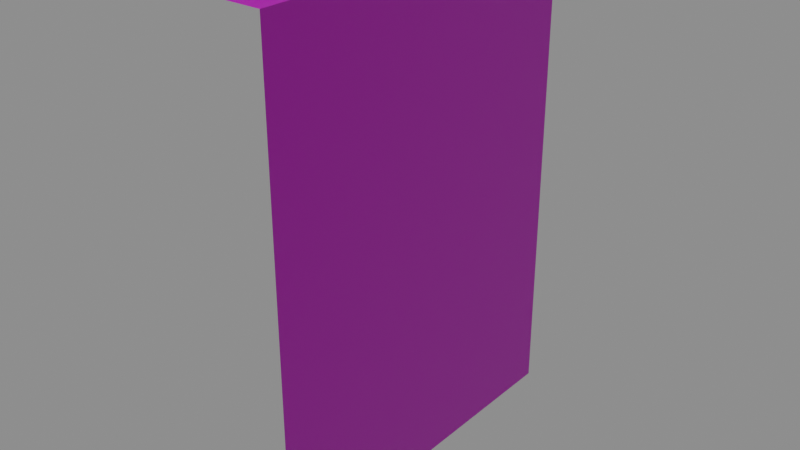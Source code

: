 # Source: OneSideWall_Size_3.blend  (saved by Blender 2.90.8; exported with 4.5.12 LTS)
import bpy
from mathutils import Matrix  # noqa: F401  (used for matrix-valued properties, if any)

bpy.ops.wm.read_factory_settings(use_empty=True)
scene = bpy.context.scene
scene.name = 'Scene'

# ---- images (referenced by path relative to the original .blend; pixels are not part of the script)
import os
ASSET_DIR = os.environ.get("B2B_ASSET_DIR", "")  # directory of the original .blend (textures are referenced by path, not embedded)
HERE = os.path.dirname(os.path.abspath(__file__))  # packed textures are extracted next to this script under _unpacked/

def load_image(name, relpath, width, height, colorspace="sRGB"):
    """Load a texture the original file referenced (path relative to the .blend, or extracted next to this script)."""
    p = next((c for c in (os.path.join(HERE, relpath), os.path.join(ASSET_DIR, relpath)) if relpath and os.path.exists(c)), "")
    if p:
        img = bpy.data.images.load(p, check_existing=True)
        img.name = name
    else:  # same state as the original file: an image datablock whose file is absent (Cycles renders it pink)
        img = bpy.data.images.new(name, width, height)
        img.source = "FILE"
        img.filepath = "//" + (relpath or name)
    img.colorspace_settings.name = colorspace
    return img
img_ambwall_png_001 = load_image('AmbWall.png.001', 'AmbWall.png', 1024, 1024, 'sRGB')
img_normwall_png = load_image('NormWall.png', 'NormWall.png', 1024, 1024, 'Non-Color')

# ---- materials (node trees are filled in below, after node groups)
mat_material_007 = bpy.data.materials.new('Material.007')

# ---- material node trees
mat_material_007.use_nodes = True; mat_material_007.node_tree.nodes.clear()
_N = mat_material_007.node_tree.nodes; _L = mat_material_007.node_tree.links
n0 = _N.new('ShaderNodeBsdfPrincipled'); n0.name = 'Principled BSDF'; n0.location = (10, 300)
n0.distribution = 'GGX'
n0.subsurface_method = 'BURLEY'
n0.inputs[3].default_value = 1.45
n0.inputs[27].default_value = (0.0, 0.0, 0.0, 1.0)
n0.inputs[28].default_value = 1.0
n1 = _N.new('ShaderNodeOutputMaterial'); n1.name = 'Material Output'; n1.location = (300, 300)
n2 = _N.new('ShaderNodeTexImage'); n2.name = 'Image Texture'; n2.location = (-426, 328)
n2.image = img_ambwall_png_001
n3 = _N.new('ShaderNodeTexImage'); n3.name = 'Image Texture.001'; n3.location = (-661, -267)
n3.image = img_normwall_png
n4 = _N.new('ShaderNodeNormalMap'); n4.name = 'Normal Map'; n4.location = (-284, -202)
_L.new(n0.outputs[0], n1.inputs[0])
_L.new(n2.outputs[0], n0.inputs[0])
_L.new(n3.outputs[0], n4.inputs[1])
_L.new(n4.outputs[0], n0.inputs[5])
n1.is_active_output = True

# ---- world
world_world = bpy.data.worlds.new('World'); scene.world = world_world
world_world.use_nodes = True; world_world.node_tree.nodes.clear()
_N = world_world.node_tree.nodes; _L = world_world.node_tree.links
n0 = _N.new('ShaderNodeOutputWorld'); n0.name = 'World Output'; n0.location = (300, 300)
n1 = _N.new('ShaderNodeBackground'); n1.name = 'Background'; n1.location = (10, 300)
n1.inputs[0].default_value = (0.2414, 0.2414, 0.2414, 1.0)
_L.new(n1.outputs[0], n0.inputs[0])
n0.is_active_output = True
world_world.color = (0.05088, 0.05088, 0.05088)
world_world.use_sun_shadow = False
world_world.sun_shadow_jitter_overblur = 0.0

# ---- meshes
me_plane_002 = bpy.data.meshes.new('Plane.002')
me_plane_002.from_pydata([(1.192e-07, -3.0, 0.0), (0.0, 0.0, 0.0), (4.768e-07, -3.0, 3.752), (4.768e-07, -3.0, 3.336), (4.768e-07, -3.0, 2.919), (3.576e-07, -3.0, 2.502), (3.576e-07, -3.0, 2.085), (3.576e-07, -3.0, 1.668), (2.384e-07, -3.0, 1.251), (2.384e-07, -3.0, 0.8339), (1.192e-07, -3.0, 0.4169), (0.0, 0.0, 0.4169), (1.192e-07, 0.0, 0.8339), (1.192e-07, 0.0, 1.251), (2.384e-07, 0.0, 1.668), (2.384e-07, 0.0, 2.085), (2.384e-07, 0.0, 2.502), (3.576e-07, 0.0, 2.919), (3.576e-07, 0.0, 3.336), (3.576e-07, 0.0, 3.752), (-0.5, -3.0, 4.0), (-0.5, 0.0, 4.0), (3.576e-07, 0.0, 4.0), (4.768e-07, -3.0, 4.0), (1.192e-07, -1.5, 0.0), (1.192e-07, -1.5, 0.4169), (2.384e-07, -1.5, 0.8339), (2.384e-07, -1.5, 1.251), (3.576e-07, -1.5, 1.668), (3.576e-07, -1.5, 2.085), (3.576e-07, -1.5, 2.502), (4.768e-07, -1.5, 2.919), (4.768e-07, -1.5, 3.336), (4.768e-07, -1.5, 3.752), (4.768e-07, -1.5, 4.0), (-0.5, -1.5, 4.0), (1.192e-07, -1.792, 0.4169), (2.384e-07, -1.792, 0.8339), (2.384e-07, -1.792, 1.251), (3.576e-07, -1.792, 1.668), (3.576e-07, -1.792, 2.085), (3.576e-07, -1.792, 2.502), (4.768e-07, -1.792, 2.919), (4.768e-07, -1.792, 3.336), (4.768e-07, -1.792, 3.752), (-0.5, -1.792, 4.0), (1.192e-07, -1.792, 0.0), (4.768e-07, -1.792, 4.0), (0.0, -1.212, 0.0), (3.576e-07, -1.212, 4.0), (0.0, -1.212, 0.4169), (1.192e-07, -1.212, 0.8339), (1.192e-07, -1.212, 1.251), (2.384e-07, -1.212, 1.668), (2.384e-07, -1.212, 2.085), (2.384e-07, -1.212, 2.502), (3.576e-07, -1.212, 2.919), (3.576e-07, -1.212, 3.336), (3.576e-07, -1.212, 3.752), (-0.5, -1.212, 4.0)], [], [(48, 1, 11, 50), (50, 11, 12, 51), (51, 12, 13, 52), (52, 13, 14, 53), (53, 14, 15, 54), (54, 15, 16, 55), (55, 16, 17, 56), (56, 17, 18, 57), (57, 18, 19, 58), (49, 22, 21, 59), (58, 19, 22, 49), (44, 33, 34, 47), (47, 34, 35, 45), (43, 32, 33, 44), (42, 31, 32, 43), (41, 30, 31, 42), (40, 29, 30, 41), (39, 28, 29, 40), (38, 27, 28, 39), (37, 26, 27, 38), (36, 25, 26, 37), (46, 24, 25, 36), (0, 46, 36, 10), (10, 36, 37, 9), (9, 37, 38, 8), (8, 38, 39, 7), (7, 39, 40, 6), (6, 40, 41, 5), (5, 41, 42, 4), (4, 42, 43, 3), (3, 43, 44, 2), (23, 47, 45, 20), (2, 44, 47, 23), (33, 58, 49, 34), (34, 49, 59, 35), (32, 57, 58, 33), (31, 56, 57, 32), (30, 55, 56, 31), (29, 54, 55, 30), (28, 53, 54, 29), (27, 52, 53, 28), (26, 51, 52, 27), (25, 50, 51, 26), (24, 48, 50, 25)])
me_plane_002.polygons.foreach_set('use_smooth', [True] * 44)
_k = set([(22, 49), (23, 47), (34, 47), (34, 49)])
me_plane_002.attributes.new('sharp_edge', 'BOOLEAN', 'EDGE').data.foreach_set('value', [ (min(e.vertices), max(e.vertices)) in _k for e in me_plane_002.edges])
_uv = me_plane_002.uv_layers.new(name='UVMap')
_uv.uv.foreach_set('vector', [0.8506, 3.725e-08, 1.0, 2.98e-08, 1.0, 0.102, 0.8506, 0.102, 0.8506, 0.102, 1.0, 0.102, 1.0, 0.203, 0.8506, 0.203, 0.8506, 0.203, 1.0, 0.203, 1.0, 0.305, 0.8506, 0.305, 0.8506, 0.305, 1.0, 0.305, 1.0, 0.406, 0.8506, 0.406, 0.8506, 0.406, 1.0, 0.406, 1.0, 0.508, 0.8506, 0.508, 0.8506, 0.508, 1.0, 0.508, 1.0, 0.61, 0.8506, 0.61, 0.8506, 0.61, 1.0, 0.61, 1.0, 0.711, 0.8506, 0.711, 0.8506, 0.711, 1.0, 0.711, 1.0, 0.813, 0.8506, 0.813, 0.8506, 0.813, 1.0, 0.813, 1.0, 0.914, 0.8506, 0.914, 0.8875, 0.985, 1.0, 0.985, 1.0, 1.0, 0.8875, 1.0, 0.8972, 0.914, 1.0, 0.914, 1.0, 0.985, 0.8972, 0.985, 0.8003, 0.914, 0.8592, 0.914, 0.8592, 0.985, 0.8003, 0.985, 0.8014, 0.985, 0.8495, 0.985, 0.8495, 1.0, 0.8014, 1.0, 0.1506, 0.813, 0.1987, 0.813, 0.1987, 0.914, 0.1506, 0.914, 0.6523, 0.711, 0.7005, 0.711, 0.7005, 0.813, 0.6523, 0.813, 0.1506, 0.61, 0.1987, 0.61, 0.1987, 0.711, 0.1506, 0.711, 0.6504, 0.508, 0.6985, 0.508, 0.6985, 0.61, 0.6504, 0.61, 0.1506, 0.406, 0.1987, 0.406, 0.1987, 0.508, 0.1506, 0.508, 0.5511, 0.305, 0.5992, 0.305, 0.5992, 0.406, 0.5511, 0.406, 0.1506, 0.203, 0.1987, 0.203, 0.1987, 0.305, 0.1506, 0.305, 0.5531, 0.102, 0.6012, 0.102, 0.6012, 0.203, 0.5531, 0.203, 0.1506, 2.98e-08, 0.1987, 2.98e-08, 0.1987, 0.102, 0.1506, 0.102, -4.877e-08, 2.98e-08, 0.1506, 2.98e-08, 0.1506, 0.102, -4.877e-08, 0.102, -4.877e-08, 0.102, 0.1506, 0.102, 0.1506, 0.203, 1.084e-08, 0.203, 1.084e-08, 0.203, 0.1506, 0.203, 0.1506, 0.305, 1.084e-08, 0.305, 1.084e-08, 0.305, 0.1506, 0.305, 0.1506, 0.406, -1.084e-07, 0.406, -1.084e-07, 0.406, 0.1506, 0.406, 0.1506, 0.508, -1.084e-07, 0.508, -1.084e-07, 0.508, 0.1506, 0.508, 0.1506, 0.61, -4.877e-08, 0.61, -4.877e-08, 0.61, 0.1506, 0.61, 0.1506, 0.711, 7.044e-08, 0.711, 7.044e-08, 0.711, 0.1506, 0.711, 0.1506, 0.813, 7.044e-08, 0.813, 7.044e-08, 0.813, 0.1506, 0.813, 0.1506, 0.914, 7.044e-08, 0.914, 0.0, 0.985, 0.1506, 0.985, 0.1506, 1.0, 0.0, 1.0, 7.044e-08, 0.914, 0.1506, 0.914, 0.1506, 0.985, -1.192e-07, 0.985, 0.8592, 0.914, 0.8972, 0.914, 0.8972, 0.985, 0.8592, 0.985, 0.8495, 0.985, 0.8875, 0.985, 0.8875, 1.0, 0.8495, 1.0, 0.8026, 0.813, 0.8506, 0.813, 0.8506, 0.914, 0.8026, 0.914, 0.7005, 0.711, 0.7522, 0.711, 0.7522, 0.813, 0.7005, 0.813, 0.8026, 0.61, 0.8506, 0.61, 0.8506, 0.711, 0.8026, 0.711, 0.6985, 0.508, 0.7502, 0.508, 0.7502, 0.61, 0.6985, 0.61, 0.8026, 0.406, 0.8506, 0.406, 0.8506, 0.508, 0.8026, 0.508, 0.5992, 0.305, 0.651, 0.305, 0.651, 0.406, 0.5992, 0.406, 0.8026, 0.203, 0.8506, 0.203, 0.8506, 0.305, 0.8026, 0.305, 0.6012, 0.102, 0.6529, 0.102, 0.6529, 0.203, 0.6012, 0.203, 0.8026, 3.725e-08, 0.8506, 3.725e-08, 0.8506, 0.102, 0.8026, 0.102])
me_plane_002.materials.append(mat_material_007)
me_plane_002.use_remesh_fix_poles = True
me_plane_002.use_remesh_preserve_attributes = False
me_plane_002.use_mirror_vertex_groups = False
me_plane_002.update()
me_plane_002.normals_split_custom_set([tuple(v) for v in zip(*[iter([1.0, 2.066e-07, 0.0, 1.0, 0.0, 0.0, 1.0, 7.033e-15, -1.43e-07, 1.0, 2.066e-07, -1.43e-07, 1.0, 2.066e-07, -1.43e-07, 1.0, 7.033e-15, -1.43e-07, 1.0, 7.033e-15, -1.43e-07, 1.0, 2.066e-07, -1.43e-07, 1.0, 2.066e-07, -1.43e-07, 1.0, 7.033e-15, -1.43e-07, 1.0, 1.407e-14, -1.43e-07, 1.0, 2.066e-07, -1.43e-07, 1.0, 2.066e-07, -1.43e-07, 1.0, 1.407e-14, -1.43e-07, 1.0, 1.407e-14, -1.43e-07, 1.0, 2.066e-07, -1.43e-07, 1.0, 2.066e-07, -1.43e-07, 1.0, 1.407e-14, -1.43e-07, 1.0, 0.0, 0.0, 1.0, 2.066e-07, 0.0, 1.0, 2.066e-07, 0.0, 1.0, 0.0, 0.0, 1.0, 2.813e-14, -1.43e-07, 1.0, 2.066e-07, -1.43e-07, 1.0, 2.066e-07, -1.43e-07, 1.0, 2.813e-14, -1.43e-07, 1.0, 2.813e-14, -1.43e-07, 1.0, 2.066e-07, -1.43e-07, 1.0, 2.066e-07, -1.43e-07, 1.0, 2.813e-14, -1.43e-07, 1.0, 0.0, 0.0, 1.0, 2.066e-07, 0.0, 1.0, 2.066e-07, 0.0, 1.0, 0.0, 0.0, 1.0, 0.0, 0.0, 1.0, 2.066e-07, 0.0, 0.0, 0.0, 1.0, 0.0, 0.0, 1.0, 0.0, 0.0, 1.0, 0.0, 0.0, 1.0, 1.0, 2.066e-07, 0.0, 1.0, 0.0, 0.0, 1.0, 0.0, 0.0, 1.0, 2.066e-07, 0.0, 1.0, 0.0, 0.0, 1.0, 2.066e-07, 0.0, 1.0, 2.066e-07, 0.0, 1.0, 0.0, 0.0, 0.0, 0.0, 1.0, 0.0, 0.0, 1.0, 0.0, 0.0, 1.0, 0.0, 0.0, 1.0, 1.0, 0.0, 0.0, 1.0, 2.066e-07, 0.0, 1.0, 2.066e-07, 0.0, 1.0, 0.0, 0.0, 1.0, 7.053e-15, -1.43e-07, 1.0, 2.066e-07, -1.43e-07, 1.0, 2.066e-07, 0.0, 1.0, 0.0, 0.0, 1.0, 7.053e-15, -1.43e-07, 1.0, 2.066e-07, -1.43e-07, 1.0, 2.066e-07, -1.43e-07, 1.0, 7.053e-15, -1.43e-07, 1.0, 0.0, 0.0, 1.0, 2.066e-07, 0.0, 1.0, 2.066e-07, -1.43e-07, 1.0, 7.053e-15, -1.43e-07, 1.0, 0.0, -1.43e-07, 1.0, 2.066e-07, -1.43e-07, 1.0, 2.066e-07, 0.0, 1.0, 0.0, 0.0, 1.0, 0.0, -1.43e-07, 1.0, 2.066e-07, -1.43e-07, 1.0, 2.066e-07, -1.43e-07, 1.0, 0.0, -1.43e-07, 1.0, 3.526e-15, -1.43e-07, 1.0, 2.066e-07, -1.43e-07, 1.0, 2.066e-07, -1.43e-07, 1.0, 0.0, -1.43e-07, 1.0, 3.526e-15, -1.43e-07, 1.0, 2.066e-07, -1.43e-07, 1.0, 2.066e-07, -1.43e-07, 1.0, 3.526e-15, -1.43e-07, 1.0, 0.0, 0.0, 1.0, 2.066e-07, 0.0, 1.0, 2.066e-07, -1.43e-07, 1.0, 3.526e-15, -1.43e-07, 1.0, 0.0, 0.0, 1.0, 0.0, 0.0, 1.0, 3.526e-15, -1.43e-07, 1.0, 7.053e-15, -1.43e-07, 1.0, 7.053e-15, -1.43e-07, 1.0, 3.526e-15, -1.43e-07, 1.0, 3.526e-15, -1.43e-07, 1.0, 7.053e-15, -1.43e-07, 1.0, 7.053e-15, -1.43e-07, 1.0, 3.526e-15, -1.43e-07, 1.0, 0.0, -1.43e-07, 1.0, 0.0, -1.43e-07, 1.0, 0.0, -1.43e-07, 1.0, 0.0, -1.43e-07, 1.0, 0.0, -1.43e-07, 1.0, 0.0, -1.43e-07, 1.0, 0.0, -1.43e-07, 1.0, 0.0, -1.43e-07, 1.0, 0.0, 0.0, 1.0, 0.0, 0.0, 1.0, 0.0, 0.0, 1.0, 0.0, 0.0, 1.0, 7.053e-15, -1.43e-07, 1.0, 1.411e-14, -1.43e-07, 1.0, 1.411e-14, -1.43e-07, 1.0, 7.053e-15, -1.43e-07, 1.0, 7.053e-15, -1.43e-07, 1.0, 1.411e-14, -1.43e-07, 1.0, 1.411e-14, -1.43e-07, 1.0, 7.053e-15, -1.43e-07, 1.0, 0.0, 0.0, 1.0, 0.0, 0.0, 1.0, 0.0, 0.0, 1.0, 0.0, 0.0, 1.0, 0.0, 0.0, 1.0, 0.0, 0.0, 0.0, 0.0, 1.0, 0.0, 0.0, 1.0, 0.0, 0.0, 1.0, 0.0, 0.0, 1.0, 1.0, 0.0, 0.0, 1.0, 0.0, 0.0, 1.0, 0.0, 0.0, 1.0, 0.0, 0.0, 1.0, 2.066e-07, 0.0, 1.0, 2.066e-07, 0.0, 1.0, 2.066e-07, 0.0, 1.0, 2.066e-07, 0.0, 0.0, 0.0, 1.0, 0.0, 0.0, 1.0, 0.0, 0.0, 1.0, 0.0, 0.0, 1.0, 1.0, 2.066e-07, 0.0, 1.0, 2.066e-07, 0.0, 1.0, 2.066e-07, 0.0, 1.0, 2.066e-07, 0.0, 1.0, 2.066e-07, -1.43e-07, 1.0, 2.066e-07, -1.43e-07, 1.0, 2.066e-07, 0.0, 1.0, 2.066e-07, 0.0, 1.0, 2.066e-07, -1.43e-07, 1.0, 2.066e-07, -1.43e-07, 1.0, 2.066e-07, -1.43e-07, 1.0, 2.066e-07, -1.43e-07, 1.0, 2.066e-07, 0.0, 1.0, 2.066e-07, 0.0, 1.0, 2.066e-07, -1.43e-07, 1.0, 2.066e-07, -1.43e-07, 1.0, 2.066e-07, -1.43e-07, 1.0, 2.066e-07, -1.43e-07, 1.0, 2.066e-07, 0.0, 1.0, 2.066e-07, 0.0, 1.0, 2.066e-07, -1.43e-07, 1.0, 2.066e-07, -1.43e-07, 1.0, 2.066e-07, -1.43e-07, 1.0, 2.066e-07, -1.43e-07, 1.0, 2.066e-07, -1.43e-07, 1.0, 2.066e-07, -1.43e-07, 1.0, 2.066e-07, -1.43e-07, 1.0, 2.066e-07, -1.43e-07, 1.0, 2.066e-07, -1.43e-07, 1.0, 2.066e-07, -1.43e-07, 1.0, 2.066e-07, -1.43e-07, 1.0, 2.066e-07, -1.43e-07, 1.0, 2.066e-07, 0.0, 1.0, 2.066e-07, 0.0, 1.0, 2.066e-07, -1.43e-07, 1.0, 2.066e-07, -1.43e-07])] * 3)])

# ---- objects
ob_onesidewall_size_3 = bpy.data.objects.new('OneSideWall Size 3', me_plane_002)

# ---- transforms, parenting, visibility, modifiers, constraints
ob_onesidewall_size_3.location = (0.5, 0.0006653, -9.112e-09)
ob_onesidewall_size_3.color = (0.8, 0.8, 0.8, 1.0)
ob_onesidewall_size_3.lineart.crease_threshold = 0.0

# ---- collection membership
scene.collection.objects.link(ob_onesidewall_size_3)

# ---- scene / render settings (as saved in the file)
scene.frame_start = 1; scene.frame_end = 250; scene.frame_set(32)
scene.render.engine = 'CYCLES'
scene.cycles.use_denoising = False
scene.cycles.samples = 128
scene.cycles.sampling_pattern = 'TABULATED_SOBOL'
scene.cycles.use_adaptive_sampling = False
scene.cycles.use_light_tree = False
scene.cycles.bake_type = 'NORMAL'
scene.view_settings.view_transform = 'Filmic'
bpy.context.view_layer.update()

# ---- added for rendering (the .blend has no active camera and no usable light): camera, sun
cam_auto = bpy.data.cameras.new('AutoCamera')
cam_auto.lens = 50.0
cam_auto.sensor_width = 36.0
cam_auto.clip_end = 1000.0
ob_auto_camera = bpy.data.objects.new('AutoCamera', cam_auto)
scene.collection.objects.link(ob_auto_camera)
ob_auto_camera.location = (4.8992, -7.07837, 5.71936)
ob_auto_camera.rotation_euler = (1.09748, -7.21219e-08, 0.694738)
scene.camera = ob_auto_camera
light_auto_sun = bpy.data.lights.new('AutoSun', 'SUN')
light_auto_sun.energy = 3.0
light_auto_sun.angle = 0.0523599
ob_auto_sun = bpy.data.objects.new('AutoSun', light_auto_sun)
scene.collection.objects.link(ob_auto_sun)
ob_auto_sun.rotation_euler = (0.872665, 0.174533, 0.523599)
bpy.context.view_layer.update()
